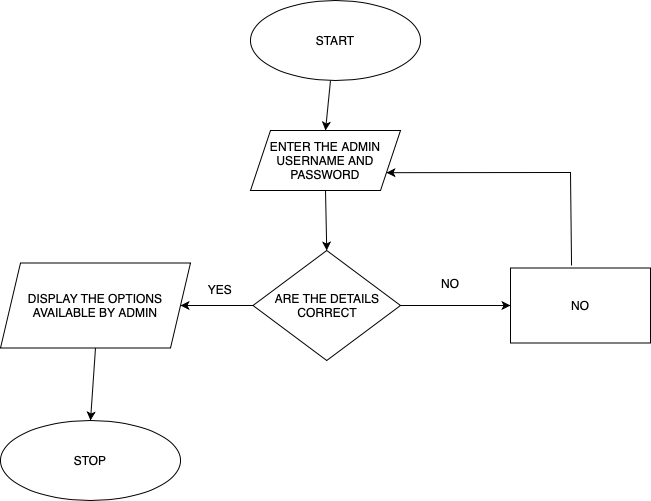

The diagram above was exported from draw.io. Its source (the exported page's mxGraphModel, read from the mxfile embedded in the PNG):
<mxGraphModel dx="1208" dy="792" grid="1" gridSize="10" guides="1" tooltips="1" connect="1" arrows="1" fold="1" page="1" pageScale="1" pageWidth="850" pageHeight="1100" math="0" shadow="0">
  <root>
    <mxCell id="0" />
    <mxCell id="1" parent="0" />
    <mxCell id="ps5KiL4MmtQGVRDKmGYe-1" value="START" style="ellipse;whiteSpace=wrap;html=1;" vertex="1" parent="1">
      <mxGeometry x="320" y="70" width="170" height="80" as="geometry" />
    </mxCell>
    <mxCell id="ps5KiL4MmtQGVRDKmGYe-2" value="ENTER THE ADMIN USERNAME AND PASSWORD" style="shape=parallelogram;perimeter=parallelogramPerimeter;whiteSpace=wrap;html=1;fixedSize=1;" vertex="1" parent="1">
      <mxGeometry x="320" y="200" width="150" height="60" as="geometry" />
    </mxCell>
    <mxCell id="ps5KiL4MmtQGVRDKmGYe-3" value="ARE THE DETAILS CORRECT" style="rhombus;whiteSpace=wrap;html=1;" vertex="1" parent="1">
      <mxGeometry x="322.5" y="320" width="147.5" height="110" as="geometry" />
    </mxCell>
    <mxCell id="ps5KiL4MmtQGVRDKmGYe-4" value="NO" style="rounded=0;whiteSpace=wrap;html=1;" vertex="1" parent="1">
      <mxGeometry x="580" y="337.5" width="140" height="75" as="geometry" />
    </mxCell>
    <mxCell id="ps5KiL4MmtQGVRDKmGYe-5" value="DISPLAY THE OPTIONS AVAILABLE BY ADMIN" style="shape=parallelogram;perimeter=parallelogramPerimeter;whiteSpace=wrap;html=1;fixedSize=1;" vertex="1" parent="1">
      <mxGeometry x="70" y="332.5" width="190" height="85" as="geometry" />
    </mxCell>
    <mxCell id="ps5KiL4MmtQGVRDKmGYe-6" value="STOP" style="ellipse;whiteSpace=wrap;html=1;" vertex="1" parent="1">
      <mxGeometry x="70" y="490" width="180" height="80" as="geometry" />
    </mxCell>
    <mxCell id="ps5KiL4MmtQGVRDKmGYe-7" value="" style="endArrow=classic;html=1;rounded=0;entryX=0.5;entryY=0;entryDx=0;entryDy=0;" edge="1" parent="1" target="ps5KiL4MmtQGVRDKmGYe-2">
      <mxGeometry width="50" height="50" relative="1" as="geometry">
        <mxPoint x="400" y="150" as="sourcePoint" />
        <mxPoint x="400" y="190" as="targetPoint" />
        <Array as="points">
          <mxPoint x="400" y="150" />
        </Array>
      </mxGeometry>
    </mxCell>
    <mxCell id="ps5KiL4MmtQGVRDKmGYe-8" value="" style="endArrow=classic;html=1;rounded=0;exitX=0.5;exitY=1;exitDx=0;exitDy=0;entryX=0.5;entryY=0;entryDx=0;entryDy=0;" edge="1" parent="1" source="ps5KiL4MmtQGVRDKmGYe-2" target="ps5KiL4MmtQGVRDKmGYe-3">
      <mxGeometry width="50" height="50" relative="1" as="geometry">
        <mxPoint x="400" y="390" as="sourcePoint" />
        <mxPoint x="450" y="340" as="targetPoint" />
      </mxGeometry>
    </mxCell>
    <mxCell id="ps5KiL4MmtQGVRDKmGYe-9" value="" style="endArrow=classic;html=1;rounded=0;entryX=0;entryY=0.5;entryDx=0;entryDy=0;exitX=1;exitY=0.5;exitDx=0;exitDy=0;" edge="1" parent="1" source="ps5KiL4MmtQGVRDKmGYe-3" target="ps5KiL4MmtQGVRDKmGYe-4">
      <mxGeometry width="50" height="50" relative="1" as="geometry">
        <mxPoint x="400" y="360" as="sourcePoint" />
        <mxPoint x="450" y="310" as="targetPoint" />
      </mxGeometry>
    </mxCell>
    <mxCell id="ps5KiL4MmtQGVRDKmGYe-10" value="" style="endArrow=classic;html=1;rounded=0;entryX=1;entryY=0.5;entryDx=0;entryDy=0;exitX=0;exitY=0.5;exitDx=0;exitDy=0;" edge="1" parent="1" source="ps5KiL4MmtQGVRDKmGYe-3" target="ps5KiL4MmtQGVRDKmGYe-5">
      <mxGeometry width="50" height="50" relative="1" as="geometry">
        <mxPoint x="400" y="360" as="sourcePoint" />
        <mxPoint x="450" y="310" as="targetPoint" />
      </mxGeometry>
    </mxCell>
    <mxCell id="ps5KiL4MmtQGVRDKmGYe-11" value="" style="endArrow=classic;html=1;rounded=0;entryX=0.5;entryY=0;entryDx=0;entryDy=0;exitX=0.5;exitY=1;exitDx=0;exitDy=0;" edge="1" parent="1" source="ps5KiL4MmtQGVRDKmGYe-5" target="ps5KiL4MmtQGVRDKmGYe-6">
      <mxGeometry width="50" height="50" relative="1" as="geometry">
        <mxPoint x="400" y="360" as="sourcePoint" />
        <mxPoint x="450" y="310" as="targetPoint" />
      </mxGeometry>
    </mxCell>
    <mxCell id="ps5KiL4MmtQGVRDKmGYe-12" value="" style="endArrow=classic;html=1;rounded=0;entryX=1;entryY=0.75;entryDx=0;entryDy=0;exitX=0.436;exitY=-0.033;exitDx=0;exitDy=0;exitPerimeter=0;" edge="1" parent="1" source="ps5KiL4MmtQGVRDKmGYe-4" target="ps5KiL4MmtQGVRDKmGYe-2">
      <mxGeometry width="50" height="50" relative="1" as="geometry">
        <mxPoint x="640" y="330" as="sourcePoint" />
        <mxPoint x="530" y="380" as="targetPoint" />
        <Array as="points">
          <mxPoint x="640" y="242" />
        </Array>
      </mxGeometry>
    </mxCell>
    <mxCell id="ps5KiL4MmtQGVRDKmGYe-13" value="YES" style="text;html=1;strokeColor=none;fillColor=none;align=center;verticalAlign=middle;whiteSpace=wrap;rounded=0;" vertex="1" parent="1">
      <mxGeometry x="270" y="350" width="40" height="17.5" as="geometry" />
    </mxCell>
    <mxCell id="ps5KiL4MmtQGVRDKmGYe-14" value="NO" style="text;html=1;strokeColor=none;fillColor=none;align=center;verticalAlign=middle;whiteSpace=wrap;rounded=0;" vertex="1" parent="1">
      <mxGeometry x="490" y="337.5" width="60" height="30" as="geometry" />
    </mxCell>
  </root>
</mxGraphModel>